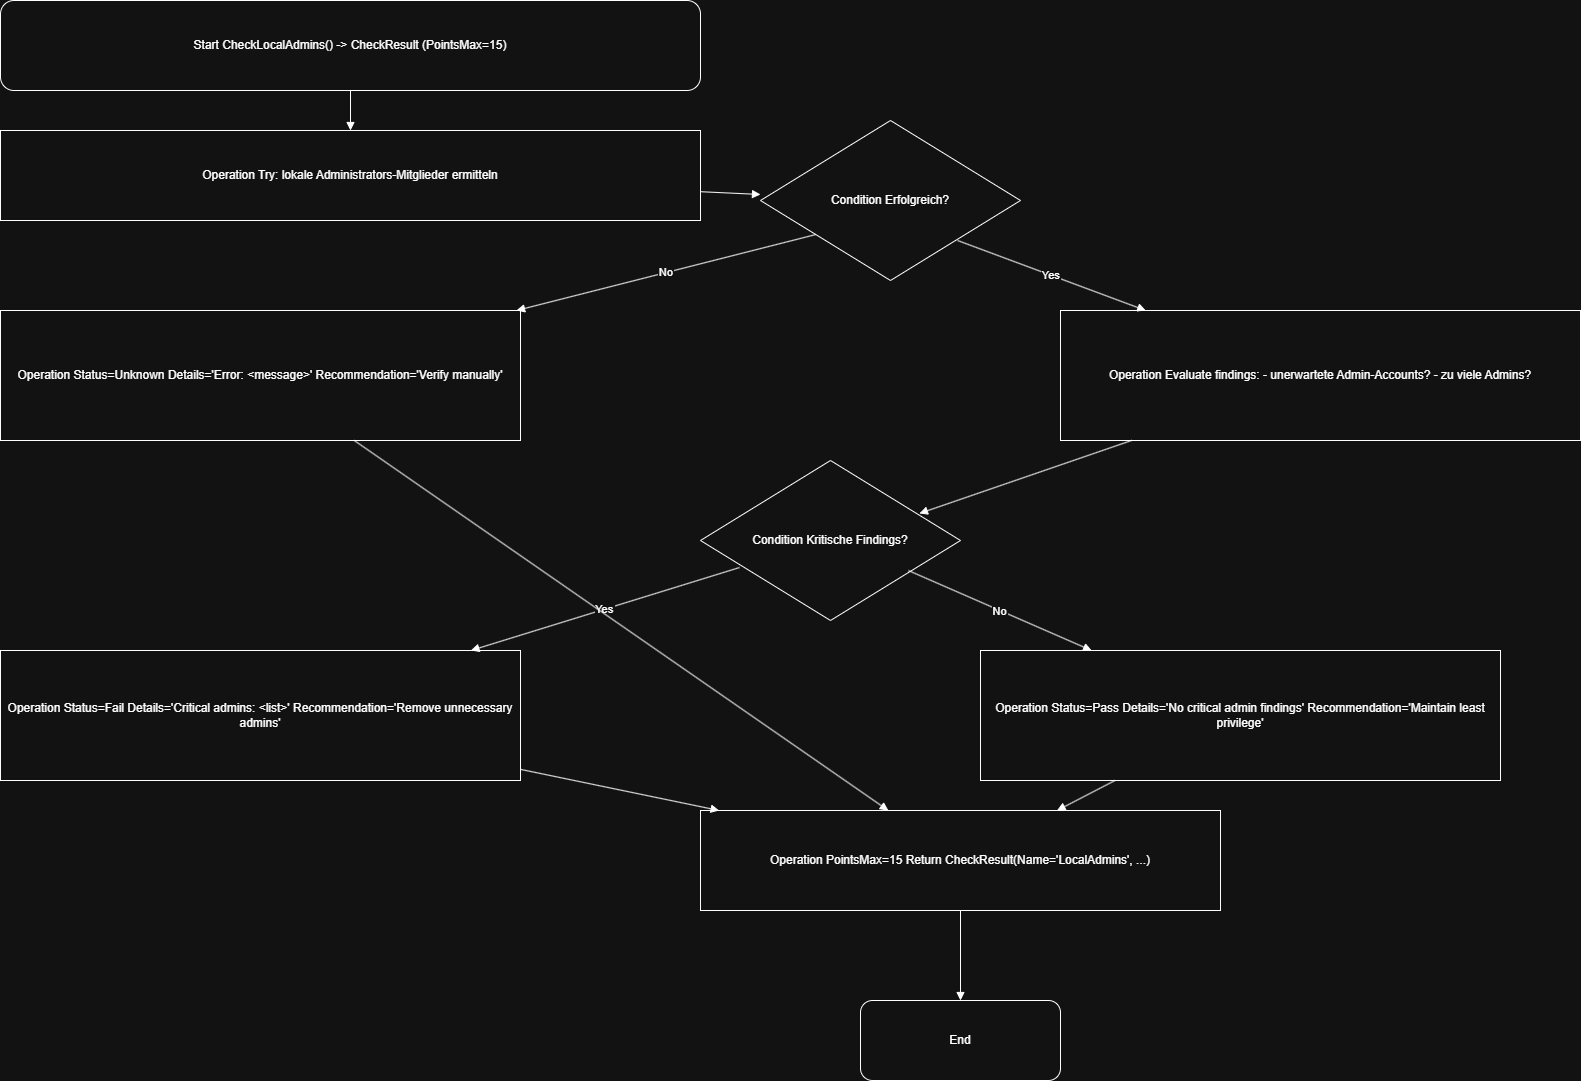

The diagram above was exported from draw.io. Its source (the exported page's mxGraphModel, read from the mxfile embedded in the PNG):
<mxGraphModel dx="2054" dy="1201" grid="1" gridSize="10" guides="1" tooltips="1" connect="1" arrows="1" fold="1" page="1" pageScale="1" pageWidth="1920" pageHeight="1080" math="0" shadow="0">
  <root>
    <mxCell id="0" />
    <mxCell id="1" parent="0" />
    <mxCell id="8e74047aaf934401" parent="1" style="shape=terminator;whiteSpace=wrap;html=0;align=center;verticalAlign=middle;rounded=1;" value="Start CheckLocalAdmins() -&gt; CheckResult (PointsMax=15)" vertex="1">
      <mxGeometry height="90" width="700" x="60" y="60" as="geometry" />
    </mxCell>
    <mxCell id="a1d2c5a64cbf450b" parent="1" style="shape=rectangle;whiteSpace=wrap;html=0;align=center;verticalAlign=middle;" value="Operation Try: lokale Administrators-Mitglieder ermitteln" vertex="1">
      <mxGeometry height="90" width="700" x="60" y="190" as="geometry" />
    </mxCell>
    <mxCell id="098d6b1cfc8e4d9e" parent="1" style="shape=rhombus;whiteSpace=wrap;html=0;align=center;verticalAlign=middle;" value="Condition Erfolgreich?" vertex="1">
      <mxGeometry height="160" width="260" x="820" y="180" as="geometry" />
    </mxCell>
    <mxCell id="ff5b747969154287" parent="1" style="shape=rectangle;whiteSpace=wrap;html=0;align=center;verticalAlign=middle;" value="Operation Status=Unknown Details='Error: &lt;message&gt;' Recommendation='Verify manually'" vertex="1">
      <mxGeometry height="130" width="520" x="60" y="370" as="geometry" />
    </mxCell>
    <mxCell id="9382fe7933e44954" parent="1" style="shape=rectangle;whiteSpace=wrap;html=0;align=center;verticalAlign=middle;" value="Operation Evaluate findings: - unerwartete Admin-Accounts? - zu viele Admins?" vertex="1">
      <mxGeometry height="130" width="520" x="1120" y="370" as="geometry" />
    </mxCell>
    <mxCell id="fb034927af944315" parent="1" style="shape=rhombus;whiteSpace=wrap;html=0;align=center;verticalAlign=middle;" value="Condition Kritische Findings?" vertex="1">
      <mxGeometry height="160" width="260" x="760" y="520" as="geometry" />
    </mxCell>
    <mxCell id="d03888814a914027" parent="1" style="shape=rectangle;whiteSpace=wrap;html=0;align=center;verticalAlign=middle;" value="Operation Status=Fail Details='Critical admins: &lt;list&gt;' Recommendation='Remove unnecessary admins'" vertex="1">
      <mxGeometry height="130" width="520" x="60" y="710" as="geometry" />
    </mxCell>
    <mxCell id="c01e1dc2128348a4" parent="1" style="shape=rectangle;whiteSpace=wrap;html=0;align=center;verticalAlign=middle;" value="Operation Status=Pass Details='No critical admin findings' Recommendation='Maintain least privilege'" vertex="1">
      <mxGeometry height="130" width="520" x="1040" y="710" as="geometry" />
    </mxCell>
    <mxCell id="b72085bd27954a30" parent="1" style="shape=rectangle;whiteSpace=wrap;html=0;align=center;verticalAlign=middle;" value="Operation PointsMax=15 Return CheckResult(Name='LocalAdmins', ...)" vertex="1">
      <mxGeometry height="100" width="520" x="760" y="870" as="geometry" />
    </mxCell>
    <mxCell id="1212917b2a0e45aa" parent="1" style="shape=terminator;whiteSpace=wrap;html=0;align=center;verticalAlign=middle;rounded=1;" value="End" vertex="1">
      <mxGeometry height="80" width="200" x="920" y="1060" as="geometry" />
    </mxCell>
    <mxCell id="7471858582354f62" edge="1" parent="1" source="8e74047aaf934401" style="endArrow=block;html=0;rounded=0;" target="a1d2c5a64cbf450b" value="">
      <mxGeometry relative="1" as="geometry" />
    </mxCell>
    <mxCell id="18ed2f066a8f4d20" edge="1" parent="1" source="a1d2c5a64cbf450b" style="endArrow=block;html=0;rounded=0;" target="098d6b1cfc8e4d9e" value="">
      <mxGeometry relative="1" as="geometry" />
    </mxCell>
    <mxCell id="83f7edbd562f4e69" edge="1" parent="1" source="098d6b1cfc8e4d9e" style="endArrow=block;html=0;rounded=0;exitX=0.758;exitY=0.75;exitDx=0;exitDy=0;exitPerimeter=0;" target="9382fe7933e44954" value="Yes">
      <mxGeometry relative="1" as="geometry" />
    </mxCell>
    <mxCell id="39d6b991bcc54c85" edge="1" parent="1" source="098d6b1cfc8e4d9e" style="endArrow=block;html=0;rounded=0;exitX=0.212;exitY=0.713;exitDx=0;exitDy=0;exitPerimeter=0;" target="ff5b747969154287" value="No">
      <mxGeometry relative="1" as="geometry" />
    </mxCell>
    <mxCell id="ae026540a9354a8d" edge="1" parent="1" source="9382fe7933e44954" style="endArrow=block;html=0;rounded=0;entryX=0.842;entryY=0.331;entryDx=0;entryDy=0;entryPerimeter=0;" target="fb034927af944315" value="">
      <mxGeometry relative="1" as="geometry" />
    </mxCell>
    <mxCell id="1030e148adb548fc" edge="1" parent="1" source="fb034927af944315" style="endArrow=block;html=0;rounded=0;exitX=0.8;exitY=0.688;exitDx=0;exitDy=0;exitPerimeter=0;" target="c01e1dc2128348a4" value="No">
      <mxGeometry relative="1" as="geometry" />
    </mxCell>
    <mxCell id="621ce33c2981496d" edge="1" parent="1" source="fb034927af944315" style="endArrow=block;html=0;rounded=0;exitX=0.15;exitY=0.669;exitDx=0;exitDy=0;exitPerimeter=0;" target="d03888814a914027" value="Yes">
      <mxGeometry relative="1" as="geometry" />
    </mxCell>
    <mxCell id="8988c2a351c94eff" edge="1" parent="1" source="ff5b747969154287" style="endArrow=block;html=0;rounded=0;" target="b72085bd27954a30" value="">
      <mxGeometry relative="1" as="geometry" />
    </mxCell>
    <mxCell id="180a9bb848b94120" edge="1" parent="1" source="d03888814a914027" style="endArrow=block;html=0;rounded=0;" target="b72085bd27954a30" value="">
      <mxGeometry relative="1" as="geometry" />
    </mxCell>
    <mxCell id="a58a850380f24a03" edge="1" parent="1" source="c01e1dc2128348a4" style="endArrow=block;html=0;rounded=0;" target="b72085bd27954a30" value="">
      <mxGeometry relative="1" as="geometry" />
    </mxCell>
    <mxCell id="c54374a622334487" edge="1" parent="1" source="b72085bd27954a30" style="endArrow=block;html=0;rounded=0;" target="1212917b2a0e45aa" value="">
      <mxGeometry relative="1" as="geometry" />
    </mxCell>
  </root>
</mxGraphModel>